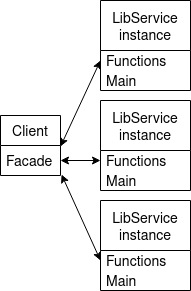

The diagram above was exported from draw.io. Its source (the exported page's mxGraphModel, read from the mxfile embedded in the PNG):
<mxGraphModel dx="1422" dy="820" grid="1" gridSize="10" guides="1" tooltips="1" connect="1" arrows="1" fold="1" page="1" pageScale="1" pageWidth="827" pageHeight="1169" math="0" shadow="0">
  <root>
    <mxCell id="0" />
    <mxCell id="1" parent="0" />
    <mxCell id="mVetCKQlfiIQlN6MsULV-2" value="LibService&#10;instance" style="swimlane;fontStyle=0;childLayout=stackLayout;horizontal=1;startSize=50;horizontalStack=0;resizeParent=1;resizeParentMax=0;resizeLast=0;collapsible=1;marginBottom=0;fontSize=14;" vertex="1" parent="1">
      <mxGeometry x="360" y="160" width="90" height="90" as="geometry" />
    </mxCell>
    <mxCell id="mVetCKQlfiIQlN6MsULV-3" value="Functions" style="text;strokeColor=none;fillColor=none;align=left;verticalAlign=middle;spacingLeft=4;spacingRight=4;overflow=hidden;points=[[0,0.5],[1,0.5]];portConstraint=eastwest;rotatable=0;fontSize=14;" vertex="1" parent="mVetCKQlfiIQlN6MsULV-2">
      <mxGeometry y="50" width="90" height="20" as="geometry" />
    </mxCell>
    <mxCell id="mVetCKQlfiIQlN6MsULV-4" value="Main" style="text;strokeColor=none;fillColor=none;align=left;verticalAlign=middle;spacingLeft=4;spacingRight=4;overflow=hidden;points=[[0,0.5],[1,0.5]];portConstraint=eastwest;rotatable=0;fontSize=14;" vertex="1" parent="mVetCKQlfiIQlN6MsULV-2">
      <mxGeometry y="70" width="90" height="20" as="geometry" />
    </mxCell>
    <mxCell id="mVetCKQlfiIQlN6MsULV-6" value="LibService&#10;instance" style="swimlane;fontStyle=0;childLayout=stackLayout;horizontal=1;startSize=50;horizontalStack=0;resizeParent=1;resizeParentMax=0;resizeLast=0;collapsible=1;marginBottom=0;fontSize=14;" vertex="1" parent="1">
      <mxGeometry x="360" y="260" width="90" height="90" as="geometry" />
    </mxCell>
    <mxCell id="mVetCKQlfiIQlN6MsULV-7" value="Functions" style="text;strokeColor=none;fillColor=none;align=left;verticalAlign=middle;spacingLeft=4;spacingRight=4;overflow=hidden;points=[[0,0.5],[1,0.5]];portConstraint=eastwest;rotatable=0;fontSize=14;" vertex="1" parent="mVetCKQlfiIQlN6MsULV-6">
      <mxGeometry y="50" width="90" height="20" as="geometry" />
    </mxCell>
    <mxCell id="mVetCKQlfiIQlN6MsULV-8" value="Main" style="text;strokeColor=none;fillColor=none;align=left;verticalAlign=middle;spacingLeft=4;spacingRight=4;overflow=hidden;points=[[0,0.5],[1,0.5]];portConstraint=eastwest;rotatable=0;fontSize=14;" vertex="1" parent="mVetCKQlfiIQlN6MsULV-6">
      <mxGeometry y="70" width="90" height="20" as="geometry" />
    </mxCell>
    <mxCell id="mVetCKQlfiIQlN6MsULV-9" value="LibService&#10;instance" style="swimlane;fontStyle=0;childLayout=stackLayout;horizontal=1;startSize=50;horizontalStack=0;resizeParent=1;resizeParentMax=0;resizeLast=0;collapsible=1;marginBottom=0;fontSize=14;" vertex="1" parent="1">
      <mxGeometry x="360" y="360" width="90" height="90" as="geometry" />
    </mxCell>
    <mxCell id="mVetCKQlfiIQlN6MsULV-10" value="Functions" style="text;strokeColor=none;fillColor=none;align=left;verticalAlign=middle;spacingLeft=4;spacingRight=4;overflow=hidden;points=[[0,0.5],[1,0.5]];portConstraint=eastwest;rotatable=0;fontSize=14;" vertex="1" parent="mVetCKQlfiIQlN6MsULV-9">
      <mxGeometry y="50" width="90" height="20" as="geometry" />
    </mxCell>
    <mxCell id="mVetCKQlfiIQlN6MsULV-11" value="Main" style="text;strokeColor=none;fillColor=none;align=left;verticalAlign=middle;spacingLeft=4;spacingRight=4;overflow=hidden;points=[[0,0.5],[1,0.5]];portConstraint=eastwest;rotatable=0;fontSize=14;" vertex="1" parent="mVetCKQlfiIQlN6MsULV-9">
      <mxGeometry y="70" width="90" height="20" as="geometry" />
    </mxCell>
    <mxCell id="mVetCKQlfiIQlN6MsULV-12" value="Client" style="swimlane;fontStyle=0;childLayout=stackLayout;horizontal=1;startSize=30;horizontalStack=0;resizeParent=1;resizeParentMax=0;resizeLast=0;collapsible=1;marginBottom=0;fontSize=14;" vertex="1" parent="1">
      <mxGeometry x="260" y="275" width="60" height="60" as="geometry" />
    </mxCell>
    <mxCell id="mVetCKQlfiIQlN6MsULV-13" value="Facade" style="text;strokeColor=none;fillColor=none;align=left;verticalAlign=middle;spacingLeft=4;spacingRight=4;overflow=hidden;points=[[0,0.5],[1,0.5]];portConstraint=eastwest;rotatable=0;fontSize=14;" vertex="1" parent="mVetCKQlfiIQlN6MsULV-12">
      <mxGeometry y="30" width="60" height="30" as="geometry" />
    </mxCell>
    <mxCell id="mVetCKQlfiIQlN6MsULV-19" value="" style="endArrow=classic;startArrow=classic;html=1;rounded=0;fontSize=14;exitX=1;exitY=0.033;exitDx=0;exitDy=0;entryX=0;entryY=0.5;entryDx=0;entryDy=0;exitPerimeter=0;" edge="1" parent="1" source="mVetCKQlfiIQlN6MsULV-13" target="mVetCKQlfiIQlN6MsULV-3">
      <mxGeometry width="50" height="50" relative="1" as="geometry">
        <mxPoint x="250" y="420" as="sourcePoint" />
        <mxPoint x="300" y="370" as="targetPoint" />
      </mxGeometry>
    </mxCell>
    <mxCell id="mVetCKQlfiIQlN6MsULV-20" value="" style="endArrow=classic;startArrow=classic;html=1;rounded=0;fontSize=14;exitX=1;exitY=0.75;exitDx=0;exitDy=0;entryX=0;entryY=0.5;entryDx=0;entryDy=0;" edge="1" parent="1" source="mVetCKQlfiIQlN6MsULV-12" target="mVetCKQlfiIQlN6MsULV-7">
      <mxGeometry width="50" height="50" relative="1" as="geometry">
        <mxPoint x="260" y="305" as="sourcePoint" />
        <mxPoint x="370" y="250" as="targetPoint" />
      </mxGeometry>
    </mxCell>
    <mxCell id="mVetCKQlfiIQlN6MsULV-21" value="" style="endArrow=classic;startArrow=classic;html=1;rounded=0;fontSize=14;exitX=1.017;exitY=0.967;exitDx=0;exitDy=0;entryX=0;entryY=0.5;entryDx=0;entryDy=0;exitPerimeter=0;" edge="1" parent="1" source="mVetCKQlfiIQlN6MsULV-13" target="mVetCKQlfiIQlN6MsULV-10">
      <mxGeometry width="50" height="50" relative="1" as="geometry">
        <mxPoint x="260" y="335" as="sourcePoint" />
        <mxPoint x="370" y="350" as="targetPoint" />
      </mxGeometry>
    </mxCell>
  </root>
</mxGraphModel>